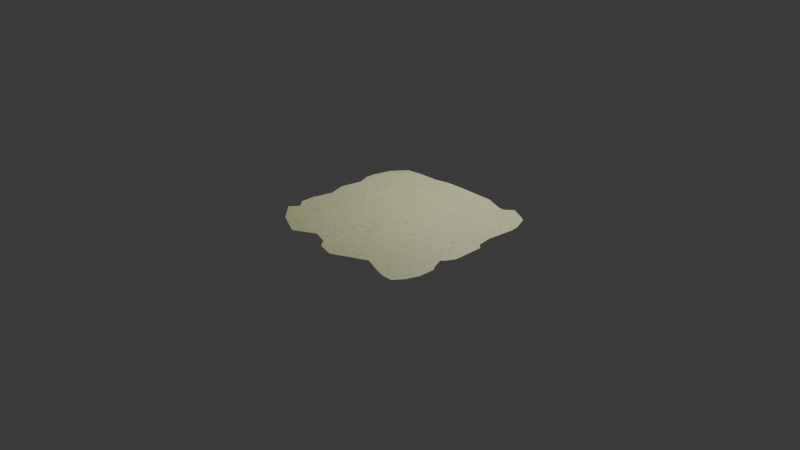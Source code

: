 # Source: carpet.blend  (saved by Blender 4.2.66; exported with 4.5.12 LTS)
import bpy
from mathutils import Matrix  # noqa: F401  (used for matrix-valued properties, if any)

bpy.ops.wm.read_factory_settings(use_empty=True)
scene = bpy.context.scene
scene.name = 'Scene'

# ---- collections
col_collection = bpy.data.collections.new('Collection'); scene.collection.children.link(col_collection)

# ---- materials (node trees are filled in below, after node groups)
mat_material_001 = bpy.data.materials.new('Material.001')

# ---- material node trees
mat_material_001.use_nodes = True; mat_material_001.node_tree.nodes.clear()
_N = mat_material_001.node_tree.nodes; _L = mat_material_001.node_tree.links
n0 = _N.new('ShaderNodeBsdfPrincipled'); n0.name = 'Principled BSDF'; n0.location = (10, 300)
n1 = _N.new('ShaderNodeOutputMaterial'); n1.name = 'Material Output'; n1.location = (300, 300)
n2 = _N.new('ShaderNodeValToRGB'); n2.name = 'Color Ramp'; n2.location = (-351, 271)
while len(n2.color_ramp.elements) > 1: n2.color_ramp.elements.remove(n2.color_ramp.elements[-1])
n2.color_ramp.elements[0].position = 0.0; n2.color_ramp.elements[0].color = (0.0, 0.0, 0.0, 1.0)
_e = n2.color_ramp.elements.new(1.0); _e.color = (0.9835, 1.0, 0.5596, 1.0)
n3 = _N.new('ShaderNodeTexNoise'); n3.name = 'Noise Texture'; n3.location = (-681, 223)
n4 = _N.new('ShaderNodeTexVoronoi'); n4.name = 'Voronoi Texture'; n4.location = (-1012, 267)
n4.distance = 'MINKOWSKI'
n4.inputs[3].default_value = 14.4
_L.new(n0.outputs[0], n1.inputs[0])
_L.new(n2.outputs[0], n0.inputs[0])
_L.new(n3.outputs[0], n2.inputs[0])
_L.new(n4.outputs[0], n3.inputs[0])
n1.is_active_output = True

# ---- world
world_world = bpy.data.worlds.new('World'); scene.world = world_world
world_world.use_nodes = True; world_world.node_tree.nodes.clear()
_N = world_world.node_tree.nodes; _L = world_world.node_tree.links
n0 = _N.new('ShaderNodeOutputWorld'); n0.name = 'World Output'; n0.location = (300, 300)
n1 = _N.new('ShaderNodeBackground'); n1.name = 'Background'; n1.location = (10, 300)
n1.inputs[0].default_value = (0.05088, 0.05088, 0.05088, 1.0)
_L.new(n1.outputs[0], n0.inputs[0])
n0.is_active_output = True
world_world.color = (0.05088, 0.05088, 0.05088)
world_world.sun_shadow_jitter_overblur = 0.0

# ---- cameras
cam_camera = bpy.data.cameras.new('Camera')
cam_camera.clip_end = 100.0
cam_camera.ortho_scale = 7.314

# ---- lights
light_light = bpy.data.lights.new('Light', 'POINT')
light_light.energy = 250.0
light_light.shadow_soft_size = 0.1

# ---- meshes
me_plane = bpy.data.meshes.new('Plane')
me_plane.from_pydata([(-1.0, 0.4545, 0.0), (-1.0, 0.09091, 0.0), (-1.0, -0.2727, 0.0), (-1.0, -0.4545, 0.0), (-1.0, -0.6364, 0.0), (0.09091, -1.0, 0.0), (1.0, -0.6364, 0.0), (1.0, -0.09091, 0.0), (1.0, 0.09091, 0.0), (0.2727, 1.0, 0.0), (0.09091, 1.0, 0.0), (-0.09091, 1.0, 0.0), (-0.8182, -0.8182, 0.0), (-0.8182, -0.6364, 0.0), (-0.8182, -0.4545, 0.0), (-0.8182, -0.2727, 0.0), (-0.8182, -0.09091, 0.0), (-0.8182, 0.09091, 0.0), (-0.8182, 0.2727, 0.0), (-0.8182, 0.4545, 0.0), (-0.8182, 0.6364, 0.0), (-0.8182, 0.8182, 0.0), (-0.6364, -0.8182, 0.0), (-0.6364, -0.6364, 0.0), (-0.6364, -0.4545, 0.0), (-0.6364, -0.2727, 0.0), (-0.6364, -0.09091, 0.0), (-0.6364, 0.09091, 0.0), (-0.6364, 0.2727, 0.0), (-0.6364, 0.4545, 0.0), (-0.6364, 0.6364, 0.0), (-0.6364, 0.8182, 0.0), (-0.4545, -0.8182, 0.0), (-0.4545, -0.6364, 0.0), (-0.4545, -0.4545, 0.0), (-0.4545, -0.2727, 0.0), (-0.4545, -0.09091, 0.0), (-0.4545, 0.09091, 0.0), (-0.4545, 0.2727, 0.0), (-0.4545, 0.4545, 0.0), (-0.4545, 0.6364, 0.0), (-0.4545, 0.8182, 0.0), (-0.2727, -0.8182, 0.0), (-0.2727, -0.6364, 0.0), (-0.2727, -0.4545, 0.0), (-0.2727, -0.2727, 0.0), (-0.2727, -0.09091, 0.0), (-0.2727, 0.09091, 0.0), (-0.2727, 0.2727, 0.0), (-0.2727, 0.4545, 0.0), (-0.2727, 0.6364, 0.0), (-0.2727, 0.8182, 0.0), (-0.09091, -0.8182, 0.0), (-0.09091, -0.6364, 0.0), (-0.09091, -0.4545, 0.0), (-0.09091, -0.2727, 0.0), (-0.09091, -0.09091, 0.0), (-0.09091, 0.09091, 0.0), (-0.09091, 0.2727, 0.0), (-0.09091, 0.4545, 0.0), (-0.09091, 0.6364, 0.0), (-0.09091, 0.8182, 0.0), (0.09091, -0.8182, 0.0), (0.09091, -0.6364, 0.0), (0.09091, -0.4545, 0.0), (0.09091, -0.2727, 0.0), (0.09091, -0.09091, 0.0), (0.09091, 0.09091, 0.0), (0.09091, 0.2727, 0.0), (0.09091, 0.4545, 0.0), (0.09091, 0.6364, 0.0), (0.09091, 0.8182, 0.0), (0.2727, -0.8182, 0.0), (0.2727, -0.6364, 0.0), (0.2727, -0.4545, 0.0), (0.2727, -0.2727, 0.0), (0.2727, -0.09091, 0.0), (0.2727, 0.09091, 0.0), (0.2727, 0.2727, 0.0), (0.2727, 0.4545, 0.0), (0.2727, 0.6364, 0.0), (0.2727, 0.8182, 0.0), (0.4545, -0.8182, 0.0), (0.4545, -0.6364, 0.0), (0.4545, -0.4545, 0.0), (0.4545, -0.2727, 0.0), (0.4545, -0.09091, 0.0), (0.4545, 0.09091, 0.0), (0.4545, 0.2727, 0.0), (0.4545, 0.4545, 0.0), (0.4545, 0.6364, 0.0), (0.4545, 0.8182, 0.0), (0.6364, -0.8182, 0.0), (0.6364, -0.6364, 0.0), (0.6364, -0.4545, 0.0), (0.6364, -0.2727, 0.0), (0.6364, -0.09091, 0.0), (0.6364, 0.09091, 0.0), (0.6364, 0.2727, 0.0), (0.6364, 0.4545, 0.0), (0.6364, 0.6364, 0.0), (0.6364, 0.8182, 0.0), (0.8182, -0.8182, 0.0), (0.8182, -0.6364, 0.0), (0.8182, -0.4545, 0.0), (0.8182, -0.2727, 0.0), (0.8182, -0.09091, 0.0), (0.8182, 0.09091, 0.0), (0.8182, 0.2727, 0.0), (0.8182, 0.4545, 0.0), (0.8182, 0.6364, 0.0), (0.8182, 0.8182, 0.0), (0.9487, -0.8182, 0.0), (1.0, -0.6785, 0.0), (0.9651, -0.4545, 0.0), (-0.2727, 0.9904, 0.0), (1.0, -0.4993, 0.0), (0.9638, -0.2727, 0.0), (-0.2727, -0.8317, 0.0), (1.0, -0.201, 0.0), (-0.9883, -0.2727, 0.0), (-0.6364, 0.9426, 0.0), (0.6364, 0.9704, 0.0), (1.0, 0.1298, 0.0), (-0.6364, -0.9044, 0.0), (0.9394, 0.4545, 0.0), (0.9591, 0.6364, 0.0), (-0.9638, 0.2727, 0.0), (0.9101, 0.8182, 0.0), (-0.9765, 0.6364, 0.0), (0.2727, -0.9065, 0.0), (0.6682, 1.0, 0.0), (-1.0, -0.3235, 0.0), (0.3201, 1.0, 0.0), (-0.09091, -0.9512, 0.0), (-0.4545, 0.947, 0.0), (-0.4545, 0.9499, 0.0), (0.8182, 0.9287, 0.0), (-0.4545, -0.8973, 0.0), (0.8182, -0.9217, 0.0), (-0.8925, 0.8182, 0.0), (-0.9463, -0.09091, 0.0), (0.9351, 0.2727, 0.0), (-0.8182, 0.9115, 0.0), (0.4545, 0.9507, 0.0), (0.6364, -0.8892, 0.0), (-0.3121, -0.8182, 0.0), (-1.0, 0.5547, 0.0), (0.7501, -0.9204, 0.0), (-0.5452, -0.9476, 0.0), (0.1946, -0.9483, 0.0), (0.882, 0.8874, 0.0), (0.8719, -0.9227, 0.0), (-0.4394, 0.9506, 0.0), (0.9173, -0.332, 0.0), (0.9523, -0.2956, 0.0), (0.9488, 0.1742, 0.0), (0.3329, -0.8794, 0.0), (0.9265, 0.3348, 0.0), (0.5916, 0.9289, 0.0), (0.5405, 0.9241, 0.0), (0.5043, 0.9324, 0.0), (0.9461, 0.7292, 0.0), (-0.9256, -0.5399, 0.0), (-0.1492, -0.8739, 0.0), (-0.9533, 0.3256, 0.0), (-0.9422, 0.756, 0.0)], [], [(111, 128, 151, 137), (21, 31, 121, 143), (31, 41, 135, 136, 121), (41, 51, 115, 153, 135), (51, 61, 11, 115), (61, 71, 10, 11), (71, 81, 9, 10), (81, 91, 144, 133, 9), (91, 101, 122, 159, 160, 161, 144), (101, 111, 137, 131, 122), (3, 14, 15, 120, 132), (0, 19, 20, 129, 147), (12, 22, 23, 13), (13, 23, 24, 14), (14, 24, 25, 15), (15, 25, 26, 16), (16, 26, 27, 17), (17, 27, 28, 18), (18, 28, 29, 19), (19, 29, 30, 20), (20, 30, 31, 21), (22, 32, 33, 23), (23, 33, 34, 24), (24, 34, 35, 25), (25, 35, 36, 26), (26, 36, 37, 27), (27, 37, 38, 28), (28, 38, 39, 29), (29, 39, 40, 30), (30, 40, 41, 31), (32, 146, 42, 43, 33), (33, 43, 44, 34), (34, 44, 45, 35), (35, 45, 46, 36), (36, 46, 47, 37), (37, 47, 48, 38), (38, 48, 49, 39), (39, 49, 50, 40), (40, 50, 51, 41), (42, 52, 53, 43), (43, 53, 54, 44), (44, 54, 55, 45), (45, 55, 56, 46), (46, 56, 57, 47), (47, 57, 58, 48), (48, 58, 59, 49), (49, 59, 60, 50), (50, 60, 61, 51), (52, 62, 63, 53), (53, 63, 64, 54), (54, 64, 65, 55), (55, 65, 66, 56), (56, 66, 67, 57), (57, 67, 68, 58), (58, 68, 69, 59), (59, 69, 70, 60), (60, 70, 71, 61), (5, 150, 130, 72, 62), (62, 72, 73, 63), (63, 73, 74, 64), (64, 74, 75, 65), (65, 75, 76, 66), (66, 76, 77, 67), (67, 77, 78, 68), (68, 78, 79, 69), (69, 79, 80, 70), (70, 80, 81, 71), (72, 82, 83, 73), (73, 83, 84, 74), (74, 84, 85, 75), (75, 85, 86, 76), (76, 86, 87, 77), (77, 87, 88, 78), (78, 88, 89, 79), (79, 89, 90, 80), (80, 90, 91, 81), (82, 92, 93, 83), (83, 93, 94, 84), (84, 94, 95, 85), (85, 95, 96, 86), (86, 96, 97, 87), (87, 97, 98, 88), (88, 98, 99, 89), (89, 99, 100, 90), (90, 100, 101, 91), (92, 102, 103, 93), (93, 103, 104, 94), (94, 104, 105, 95), (95, 105, 106, 96), (96, 106, 107, 97), (97, 107, 108, 98), (98, 108, 109, 99), (99, 109, 110, 100), (100, 110, 111, 101), (102, 112, 113, 6, 103), (103, 6, 116, 114, 104), (104, 114, 154, 155, 117, 105), (105, 117, 119, 7, 106), (106, 7, 8, 107), (107, 8, 123, 156, 142, 108), (108, 142, 158, 125, 109), (109, 125, 126, 110), (110, 126, 162, 128, 111), (145, 148, 139, 102, 92), (124, 149, 138, 32, 22), (138, 146, 32), (146, 118, 42), (143, 140, 21), (139, 152, 112, 102), (135, 153, 136), (130, 157, 82, 72), (4, 12, 13), (3, 163, 4, 13, 14), (132, 120, 2), (118, 164, 134, 52, 42), (141, 120, 15, 16), (1, 141, 16, 17), (127, 1, 17, 18), (82, 145, 92), (0, 165, 127, 18, 19), (140, 166, 129, 20, 21), (12, 124, 22), (134, 5, 62, 52)])
_uv = me_plane.uv_layers.new(name='UVMap')
_uv.uv.foreach_set('vector', [0.9091, 0.9091, 0.955, 0.9091, 0.941, 0.9437, 0.9091, 0.9643, 0.09091, 0.9091, 0.1818, 0.9091, 0.1818, 0.9713, 0.09091, 0.9558, 0.1818, 0.9091, 0.2727, 0.9091, 0.2727, 0.9735, 0.2727, 0.975, 0.1818, 0.9713, 0.2727, 0.9091, 0.3636, 0.9091, 0.3636, 0.9952, 0.2803, 0.9753, 0.2727, 0.9735, 0.3636, 0.9091, 0.4545, 0.9091, 0.4545, 1.0, 0.3636, 0.9952, 0.4545, 0.9091, 0.5455, 0.9091, 0.5455, 1.0, 0.4545, 1.0, 0.5455, 0.9091, 0.6364, 0.9091, 0.6364, 1.0, 0.5455, 1.0, 0.6364, 0.9091, 0.7273, 0.9091, 0.7273, 0.9753, 0.66, 1.0, 0.6364, 1.0, 0.7273, 0.9091, 0.8182, 0.9091, 0.8182, 0.9852, 0.7958, 0.9645, 0.7703, 0.9621, 0.7521, 0.9662, 0.7273, 0.9753, 0.8182, 0.9091, 0.9091, 0.9091, 0.9091, 0.9643, 0.8341, 1.0, 0.8182, 0.9852, 0.0, 0.2727, 0.09091, 0.2727, 0.09091, 0.3636, 0.005857, 0.3636, 0.0, 0.3383, 0.0, 0.7273, 0.09091, 0.7273, 0.09091, 0.8182, 0.01174, 0.8182, 0.0, 0.7773, 0.09091, 0.09091, 0.1818, 0.09091, 0.1818, 0.1818, 0.09091, 0.1818, 0.09091, 0.1818, 0.1818, 0.1818, 0.1818, 0.2727, 0.09091, 0.2727, 0.09091, 0.2727, 0.1818, 0.2727, 0.1818, 0.3636, 0.09091, 0.3636, 0.09091, 0.3636, 0.1818, 0.3636, 0.1818, 0.4545, 0.09091, 0.4545, 0.09091, 0.4545, 0.1818, 0.4545, 0.1818, 0.5455, 0.09091, 0.5455, 0.09091, 0.5455, 0.1818, 0.5455, 0.1818, 0.6364, 0.09091, 0.6364, 0.09091, 0.6364, 0.1818, 0.6364, 0.1818, 0.7273, 0.09091, 0.7273, 0.09091, 0.7273, 0.1818, 0.7273, 0.1818, 0.8182, 0.09091, 0.8182, 0.09091, 0.8182, 0.1818, 0.8182, 0.1818, 0.9091, 0.09091, 0.9091, 0.1818, 0.09091, 0.2727, 0.09091, 0.2727, 0.1818, 0.1818, 0.1818, 0.1818, 0.1818, 0.2727, 0.1818, 0.2727, 0.2727, 0.1818, 0.2727, 0.1818, 0.2727, 0.2727, 0.2727, 0.2727, 0.3636, 0.1818, 0.3636, 0.1818, 0.3636, 0.2727, 0.3636, 0.2727, 0.4545, 0.1818, 0.4545, 0.1818, 0.4545, 0.2727, 0.4545, 0.2727, 0.5455, 0.1818, 0.5455, 0.1818, 0.5455, 0.2727, 0.5455, 0.2727, 0.6364, 0.1818, 0.6364, 0.1818, 0.6364, 0.2727, 0.6364, 0.2727, 0.7273, 0.1818, 0.7273, 0.1818, 0.7273, 0.2727, 0.7273, 0.2727, 0.8182, 0.1818, 0.8182, 0.1818, 0.8182, 0.2727, 0.8182, 0.2727, 0.9091, 0.1818, 0.9091, 0.2727, 0.09091, 0.344, 0.09091, 0.3636, 0.09091, 0.3636, 0.1818, 0.2727, 0.1818, 0.2727, 0.1818, 0.3636, 0.1818, 0.3636, 0.2727, 0.2727, 0.2727, 0.2727, 0.2727, 0.3636, 0.2727, 0.3636, 0.3636, 0.2727, 0.3636, 0.2727, 0.3636, 0.3636, 0.3636, 0.3636, 0.4545, 0.2727, 0.4545, 0.2727, 0.4545, 0.3636, 0.4545, 0.3636, 0.5455, 0.2727, 0.5455, 0.2727, 0.5455, 0.3636, 0.5455, 0.3636, 0.6364, 0.2727, 0.6364, 0.2727, 0.6364, 0.3636, 0.6364, 0.3636, 0.7273, 0.2727, 0.7273, 0.2727, 0.7273, 0.3636, 0.7273, 0.3636, 0.8182, 0.2727, 0.8182, 0.2727, 0.8182, 0.3636, 0.8182, 0.3636, 0.9091, 0.2727, 0.9091, 0.3636, 0.09091, 0.4545, 0.09091, 0.4545, 0.1818, 0.3636, 0.1818, 0.3636, 0.1818, 0.4545, 0.1818, 0.4545, 0.2727, 0.3636, 0.2727, 0.3636, 0.2727, 0.4545, 0.2727, 0.4545, 0.3636, 0.3636, 0.3636, 0.3636, 0.3636, 0.4545, 0.3636, 0.4545, 0.4545, 0.3636, 0.4545, 0.3636, 0.4545, 0.4545, 0.4545, 0.4545, 0.5455, 0.3636, 0.5455, 0.3636, 0.5455, 0.4545, 0.5455, 0.4545, 0.6364, 0.3636, 0.6364, 0.3636, 0.6364, 0.4545, 0.6364, 0.4545, 0.7273, 0.3636, 0.7273, 0.3636, 0.7273, 0.4545, 0.7273, 0.4545, 0.8182, 0.3636, 0.8182, 0.3636, 0.8182, 0.4545, 0.8182, 0.4545, 0.9091, 0.3636, 0.9091, 0.4545, 0.09091, 0.5455, 0.09091, 0.5455, 0.1818, 0.4545, 0.1818, 0.4545, 0.1818, 0.5455, 0.1818, 0.5455, 0.2727, 0.4545, 0.2727, 0.4545, 0.2727, 0.5455, 0.2727, 0.5455, 0.3636, 0.4545, 0.3636, 0.4545, 0.3636, 0.5455, 0.3636, 0.5455, 0.4545, 0.4545, 0.4545, 0.4545, 0.4545, 0.5455, 0.4545, 0.5455, 0.5455, 0.4545, 0.5455, 0.4545, 0.5455, 0.5455, 0.5455, 0.5455, 0.6364, 0.4545, 0.6364, 0.4545, 0.6364, 0.5455, 0.6364, 0.5455, 0.7273, 0.4545, 0.7273, 0.4545, 0.7273, 0.5455, 0.7273, 0.5455, 0.8182, 0.4545, 0.8182, 0.4545, 0.8182, 0.5455, 0.8182, 0.5455, 0.9091, 0.4545, 0.9091, 0.5455, 0.0, 0.5973, 0.02586, 0.6364, 0.04677, 0.6364, 0.09091, 0.5455, 0.09091, 0.5455, 0.09091, 0.6364, 0.09091, 0.6364, 0.1818, 0.5455, 0.1818, 0.5455, 0.1818, 0.6364, 0.1818, 0.6364, 0.2727, 0.5455, 0.2727, 0.5455, 0.2727, 0.6364, 0.2727, 0.6364, 0.3636, 0.5455, 0.3636, 0.5455, 0.3636, 0.6364, 0.3636, 0.6364, 0.4545, 0.5455, 0.4545, 0.5455, 0.4545, 0.6364, 0.4545, 0.6364, 0.5455, 0.5455, 0.5455, 0.5455, 0.5455, 0.6364, 0.5455, 0.6364, 0.6364, 0.5455, 0.6364, 0.5455, 0.6364, 0.6364, 0.6364, 0.6364, 0.7273, 0.5455, 0.7273, 0.5455, 0.7273, 0.6364, 0.7273, 0.6364, 0.8182, 0.5455, 0.8182, 0.5455, 0.8182, 0.6364, 0.8182, 0.6364, 0.9091, 0.5455, 0.9091, 0.6364, 0.09091, 0.7273, 0.09091, 0.7273, 0.1818, 0.6364, 0.1818, 0.6364, 0.1818, 0.7273, 0.1818, 0.7273, 0.2727, 0.6364, 0.2727, 0.6364, 0.2727, 0.7273, 0.2727, 0.7273, 0.3636, 0.6364, 0.3636, 0.6364, 0.3636, 0.7273, 0.3636, 0.7273, 0.4545, 0.6364, 0.4545, 0.6364, 0.4545, 0.7273, 0.4545, 0.7273, 0.5455, 0.6364, 0.5455, 0.6364, 0.5455, 0.7273, 0.5455, 0.7273, 0.6364, 0.6364, 0.6364, 0.6364, 0.6364, 0.7273, 0.6364, 0.7273, 0.7273, 0.6364, 0.7273, 0.6364, 0.7273, 0.7273, 0.7273, 0.7273, 0.8182, 0.6364, 0.8182, 0.6364, 0.8182, 0.7273, 0.8182, 0.7273, 0.9091, 0.6364, 0.9091, 0.7273, 0.09091, 0.8182, 0.09091, 0.8182, 0.1818, 0.7273, 0.1818, 0.7273, 0.1818, 0.8182, 0.1818, 0.8182, 0.2727, 0.7273, 0.2727, 0.7273, 0.2727, 0.8182, 0.2727, 0.8182, 0.3636, 0.7273, 0.3636, 0.7273, 0.3636, 0.8182, 0.3636, 0.8182, 0.4545, 0.7273, 0.4545, 0.7273, 0.4545, 0.8182, 0.4545, 0.8182, 0.5455, 0.7273, 0.5455, 0.7273, 0.5455, 0.8182, 0.5455, 0.8182, 0.6364, 0.7273, 0.6364, 0.7273, 0.6364, 0.8182, 0.6364, 0.8182, 0.7273, 0.7273, 0.7273, 0.7273, 0.7273, 0.8182, 0.7273, 0.8182, 0.8182, 0.7273, 0.8182, 0.7273, 0.8182, 0.8182, 0.8182, 0.8182, 0.9091, 0.7273, 0.9091, 0.8182, 0.09091, 0.9091, 0.09091, 0.9091, 0.1818, 0.8182, 0.1818, 0.8182, 0.1818, 0.9091, 0.1818, 0.9091, 0.2727, 0.8182, 0.2727, 0.8182, 0.2727, 0.9091, 0.2727, 0.9091, 0.3636, 0.8182, 0.3636, 0.8182, 0.3636, 0.9091, 0.3636, 0.9091, 0.4545, 0.8182, 0.4545, 0.8182, 0.4545, 0.9091, 0.4545, 0.9091, 0.5455, 0.8182, 0.5455, 0.8182, 0.5455, 0.9091, 0.5455, 0.9091, 0.6364, 0.8182, 0.6364, 0.8182, 0.6364, 0.9091, 0.6364, 0.9091, 0.7273, 0.8182, 0.7273, 0.8182, 0.7273, 0.9091, 0.7273, 0.9091, 0.8182, 0.8182, 0.8182, 0.8182, 0.8182, 0.9091, 0.8182, 0.9091, 0.9091, 0.8182, 0.9091, 0.9091, 0.09091, 0.9743, 0.09091, 1.0, 0.1608, 1.0, 0.1818, 0.9091, 0.1818, 0.9091, 0.1818, 1.0, 0.1818, 1.0, 0.2503, 0.9825, 0.2727, 0.9091, 0.2727, 0.9091, 0.2727, 0.9825, 0.2727, 0.9587, 0.334, 0.9761, 0.3522, 0.9819, 0.3636, 0.9091, 0.3636, 0.9091, 0.3636, 0.9819, 0.3636, 1.0, 0.3995, 1.0, 0.4545, 0.9091, 0.4545, 0.9091, 0.4545, 1.0, 0.4545, 1.0, 0.5455, 0.9091, 0.5455, 0.9091, 0.5455, 1.0, 0.5455, 1.0, 0.5649, 0.9744, 0.5871, 0.9675, 0.6364, 0.9091, 0.6364, 0.9091, 0.6364, 0.9675, 0.6364, 0.9632, 0.6674, 0.9697, 0.7273, 0.9091, 0.7273, 0.9091, 0.7273, 0.9697, 0.7273, 0.9795, 0.8182, 0.9091, 0.8182, 0.9091, 0.8182, 0.9795, 0.8182, 0.9731, 0.8646, 0.955, 0.9091, 0.9091, 0.9091, 0.8182, 0.05539, 0.875, 0.03981, 0.9091, 0.03916, 0.9091, 0.09091, 0.8182, 0.09091, 0.1818, 0.04782, 0.2274, 0.02622, 0.2727, 0.05137, 0.2727, 0.09091, 0.1818, 0.09091, 0.2727, 0.05137, 0.344, 0.09091, 0.2727, 0.09091, 0.344, 0.09091, 0.3636, 0.08417, 0.3636, 0.09091, 0.09091, 0.9558, 0.05373, 0.9091, 0.09091, 0.9091, 0.9091, 0.03916, 0.9359, 0.03866, 0.9743, 0.09091, 0.9091, 0.09091, 0.2727, 0.9735, 0.2803, 0.9753, 0.2727, 0.975, 0.6364, 0.04677, 0.6664, 0.06031, 0.7273, 0.09091, 0.6364, 0.09091, 0.0, 0.1818, 0.09091, 0.09091, 0.09091, 0.1818, 0.0, 0.2727, 0.03719, 0.23, 0.0, 0.1818, 0.09091, 0.1818, 0.09091, 0.2727, 0.0, 0.3383, 0.005857, 0.3636, 0.0, 0.3636, 0.3636, 0.08417, 0.4254, 0.06304, 0.4545, 0.02438, 0.4545, 0.09091, 0.3636, 0.09091, 0.02686, 0.4545, 0.005857, 0.3636, 0.09091, 0.3636, 0.09091, 0.4545, 0.0, 0.5455, 0.02686, 0.4545, 0.09091, 0.4545, 0.09091, 0.5455, 0.01812, 0.6364, 0.0, 0.5455, 0.09091, 0.5455, 0.09091, 0.6364, 0.7273, 0.09091, 0.8182, 0.05539, 0.8182, 0.09091, 0.0, 0.7273, 0.02337, 0.6628, 0.01812, 0.6364, 0.09091, 0.6364, 0.09091, 0.7273, 0.05373, 0.9091, 0.02891, 0.878, 0.01174, 0.8182, 0.09091, 0.8182, 0.09091, 0.9091, 0.09091, 0.09091, 0.1818, 0.04782, 0.1818, 0.09091, 0.4545, 0.02438, 0.5455, 0.0, 0.5455, 0.09091, 0.4545, 0.09091])
me_plane.materials.append(mat_material_001)
me_plane.update()

# ---- objects
ob_light = bpy.data.objects.new('Light', light_light)
ob_camera = bpy.data.objects.new('Camera', cam_camera)
ob_plane = bpy.data.objects.new('Plane', me_plane)

# ---- transforms, parenting, visibility, modifiers, constraints
ob_light.location = (0.1032, 1.005, 2.495)
ob_light.rotation_euler = (0.6503, 0.05522, 1.866)
ob_light.lock_rotations_4d = False
ob_light.empty_display_type = 'ARROWS'
ob_light.color = (0.0, 0.0, 0.0, 0.0)
ob_light.lineart.crease_threshold = 0.0
ob_camera.location = (7.359, -6.926, 4.958)
ob_camera.rotation_euler = (1.109, 0.0, 0.8149)
ob_camera.lock_rotations_4d = False
ob_camera.empty_display_type = 'ARROWS'
ob_camera.color = (0.0, 0.0, 0.0, 0.0)
ob_camera.display_type = 'WIRE'
ob_camera.lineart.crease_threshold = 0.0
ob_plane.location = (0.0, 0.0, 0.0)
_m = ob_plane.modifiers.new('ParticleSystem', 'PARTICLE_SYSTEM')

# ---- collection membership
col_collection.objects.link(ob_light)
col_collection.objects.link(ob_camera)
col_collection.objects.link(ob_plane)

# ---- scene / render settings (as saved in the file)
scene.camera = ob_camera
scene.frame_start = 1; scene.frame_end = 250; scene.frame_set(1)
scene.render.engine = 'BLENDER_EEVEE_NEXT'
bpy.context.view_layer.update()

